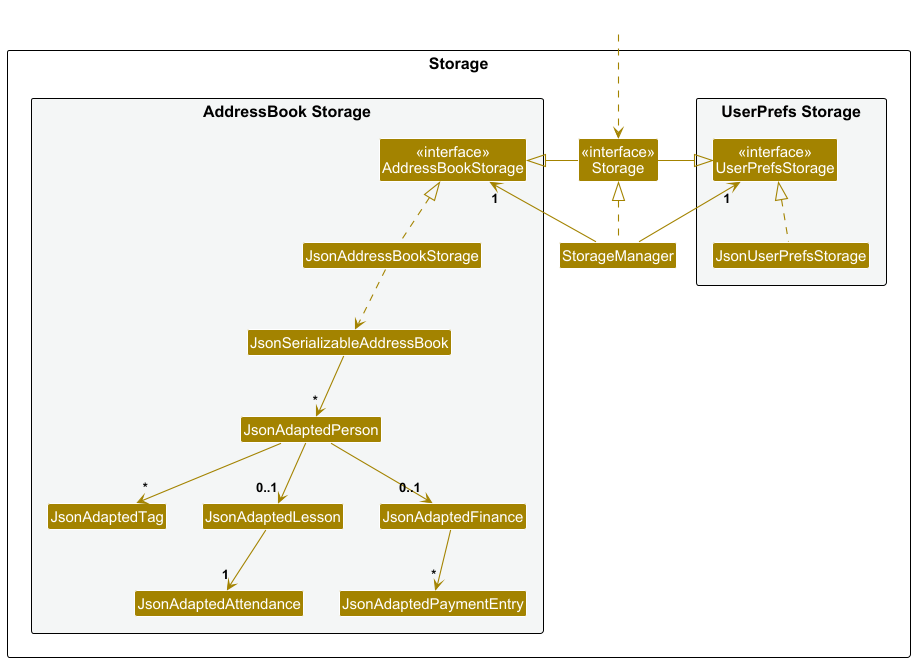

The diagram above was rendered by PlantUML. Its source (embedded in the PNG):
@startuml
!include style.puml
skinparam arrowThickness 1.1
skinparam arrowColor STORAGE_COLOR
skinparam classBackgroundColor STORAGE_COLOR

package Storage as StoragePackage {

package "UserPrefs Storage" #F4F6F6{
Class "<<interface>>\nUserPrefsStorage" as UserPrefsStorage
Class JsonUserPrefsStorage
}

Class "<<interface>>\nStorage" as Storage
Class StorageManager

package "AddressBook Storage" #F4F6F6{
Class "<<interface>>\nAddressBookStorage" as AddressBookStorage
Class JsonAddressBookStorage
Class JsonSerializableAddressBook
Class JsonAdaptedPerson
Class JsonAdaptedTag
Class JsonAdaptedLesson
Class JsonAdaptedAttendance
Class JsonAdaptedFinance
Class JsonAdaptedPaymentEntry
}

}

Class HiddenOutside #FFFFFF
HiddenOutside ..> Storage

StorageManager .up.|> Storage
StorageManager -up-> "1" UserPrefsStorage
StorageManager -up-> "1" AddressBookStorage

Storage -left-|> UserPrefsStorage
Storage -right-|> AddressBookStorage

JsonUserPrefsStorage .up.|> UserPrefsStorage
JsonAddressBookStorage .up.|> AddressBookStorage
JsonAddressBookStorage ..> JsonSerializableAddressBook
JsonSerializableAddressBook --> "*" JsonAdaptedPerson
JsonAdaptedPerson --> "*" JsonAdaptedTag
JsonAdaptedPerson --> "0..1" JsonAdaptedLesson
JsonAdaptedPerson --> "0..1" JsonAdaptedFinance
JsonAdaptedLesson --> "1" JsonAdaptedAttendance
JsonAdaptedFinance --> "*" JsonAdaptedPaymentEntry
@enduml